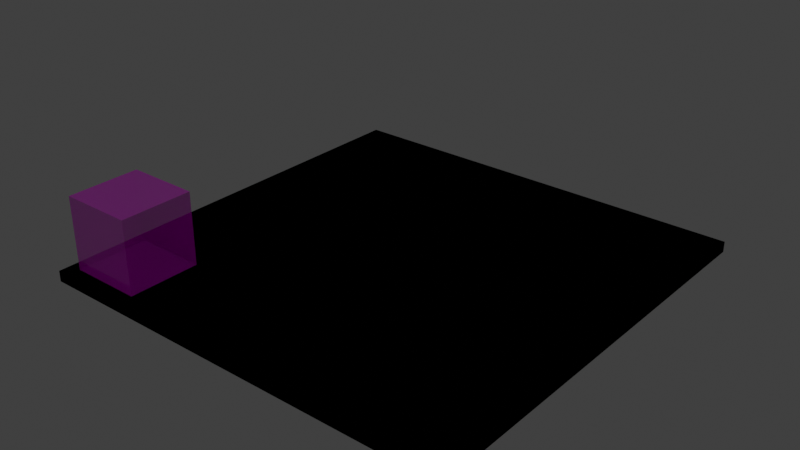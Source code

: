# Source: Scene.blend  (saved by Blender 5.1.30; exported with 4.5.12 LTS)
import bpy
from mathutils import Matrix  # noqa: F401  (used for matrix-valued properties, if any)

bpy.ops.wm.read_factory_settings(use_empty=True)
scene = bpy.context.scene
scene.name = 'Scene'

# ---- collections
col_world = bpy.data.collections.new('World'); scene.collection.children.link(col_world)
col_global = bpy.data.collections.new('GLOBAL'); col_world.children.link(col_global)
col_static = bpy.data.collections.new('STATIC'); col_world.children.link(col_static)
col_triggers = bpy.data.collections.new('TRIGGERS'); col_world.children.link(col_triggers)

# ---- images (referenced by path relative to the original .blend; pixels are not part of the script)
import os
ASSET_DIR = os.environ.get("B2B_ASSET_DIR", "")  # directory of the original .blend (textures are referenced by path, not embedded)
HERE = os.path.dirname(os.path.abspath(__file__))  # packed textures are extracted next to this script under _unpacked/

def load_image(name, relpath, width, height, colorspace="sRGB"):
    """Load a texture the original file referenced (path relative to the .blend, or extracted next to this script)."""
    p = next((c for c in (os.path.join(HERE, relpath), os.path.join(ASSET_DIR, relpath)) if relpath and os.path.exists(c)), "")
    if p:
        img = bpy.data.images.load(p, check_existing=True)
        img.name = name
    else:  # same state as the original file: an image datablock whose file is absent (Cycles renders it pink)
        img = bpy.data.images.new(name, width, height)
        img.source = "FILE"
        img.filepath = "//" + (relpath or name)
    img.colorspace_settings.name = colorspace
    return img
img_untitled_001 = load_image('Untitled.001', 'missing.png', 64, 64, 'sRGB')

# ---- materials (node trees are filled in below, after node groups)
mat_material_002 = bpy.data.materials.new('Material.002')

# ---- material node trees
mat_material_002.use_nodes = True; mat_material_002.node_tree.nodes.clear()
_N = mat_material_002.node_tree.nodes; _L = mat_material_002.node_tree.links
n0 = _N.new('ShaderNodeBsdfPrincipled'); n0.name = 'Principled BSDF'; n0.location = (-200, 100)
n0.inputs[2].default_value = 0.0
n0.inputs[4].default_value = 0.5643
n1 = _N.new('ShaderNodeOutputMaterial'); n1.name = 'Material Output'; n1.location = (200, 100)
n2 = _N.new('ShaderNodeTexImage'); n2.name = 'Image Texture'; n2.location = (-562, 36)
n2.image = img_untitled_001
_L.new(n0.outputs[0], n1.inputs[0])
_L.new(n2.outputs[0], n0.inputs[0])
n1.is_active_output = True

# ---- world
world_world = bpy.data.worlds.new('World'); scene.world = world_world
world_world.use_nodes = True; world_world.node_tree.nodes.clear()
_N = world_world.node_tree.nodes; _L = world_world.node_tree.links
n0 = _N.new('ShaderNodeOutputWorld'); n0.name = 'World Output'; n0.location = (200, 100)
n1 = _N.new('ShaderNodeBackground'); n1.name = 'Background'; n1.location = (-200, 100)
n1.inputs[0].default_value = (0.05088, 0.05088, 0.05088, 1.0)
_L.new(n1.outputs[0], n0.inputs[0])
n0.is_active_output = True
world_world.color = (0.05088, 0.05088, 0.05088)
world_world.sun_shadow_jitter_overblur = 0.0

# ---- lights
light_sun = bpy.data.lights.new('Sun', 'SUN')
light_sun.energy = 1.0

# ---- meshes
me_cube = bpy.data.meshes.new('Cube')
me_cube.from_pydata([(-1.0, -1.0, -1.0), (-1.0, -1.0, 1.0), (-1.0, 1.0, -1.0), (-1.0, 1.0, 1.0), (1.0, -1.0, -1.0), (1.0, -1.0, 1.0), (1.0, 1.0, -1.0), (1.0, 1.0, 1.0)], [], [(0, 1, 3, 2), (2, 3, 7, 6), (6, 7, 5, 4), (4, 5, 1, 0), (2, 6, 4, 0), (7, 3, 1, 5)])
_uv = me_cube.uv_layers.new(name='UVMap')
_uv.uv.foreach_set('vector', [0.375, 0.0, 0.625, 0.0, 0.625, 0.25, 0.375, 0.25, 0.375, 0.25, 0.625, 0.25, 0.625, 0.5, 0.375, 0.5, 0.375, 0.5, 0.625, 0.5, 0.625, 0.75, 0.375, 0.75, 0.375, 0.75, 0.625, 0.75, 0.625, 1.0, 0.375, 1.0, 0.125, 0.5, 0.375, 0.5, 0.375, 0.75, 0.125, 0.75, 0.625, 0.5, 0.875, 0.5, 0.875, 0.75, 0.625, 0.75])
me_cube.update()
me_cube_004 = bpy.data.meshes.new('Cube.004')
me_cube_004.from_pydata([(-1.0, -1.0, -1.0), (-1.0, -1.0, 1.0), (-1.0, 1.0, -1.0), (-1.0, 1.0, 1.0), (1.0, -1.0, -1.0), (1.0, -1.0, 1.0), (1.0, 1.0, -1.0), (1.0, 1.0, 1.0)], [], [(0, 1, 3, 2), (2, 3, 7, 6), (6, 7, 5, 4), (4, 5, 1, 0), (2, 6, 4, 0), (7, 3, 1, 5)])
_uv = me_cube_004.uv_layers.new(name='UVMap')
_uv.uv.foreach_set('vector', [0.375, 0.0, 0.625, 0.0, 0.625, 0.25, 0.375, 0.25, 0.375, 0.25, 0.625, 0.25, 0.625, 0.5, 0.375, 0.5, 0.375, 0.5, 0.625, 0.5, 0.625, 0.75, 0.375, 0.75, 0.375, 0.75, 0.625, 0.75, 0.625, 1.0, 0.375, 1.0, 0.125, 0.5, 0.375, 0.5, 0.375, 0.75, 0.125, 0.75, 0.625, 0.5, 0.875, 0.5, 0.875, 0.75, 0.625, 0.75])
me_cube_004.update()
me_cube_006 = bpy.data.meshes.new('Cube.006')
me_cube_006.from_pydata([(-1.0, -1.0, -1.0), (-1.0, -1.0, 1.0), (-1.0, 1.0, -1.0), (-1.0, 1.0, 1.0), (1.0, -1.0, -1.0), (1.0, -1.0, 1.0), (1.0, 1.0, -1.0), (1.0, 1.0, 1.0)], [], [(0, 1, 3, 2), (2, 3, 7, 6), (6, 7, 5, 4), (4, 5, 1, 0), (2, 6, 4, 0), (7, 3, 1, 5)])
_uv = me_cube_006.uv_layers.new(name='UVMap')
_uv.uv.foreach_set('vector', [0.375, 0.0, 0.625, 0.0, 0.625, 0.25, 0.375, 0.25, 0.375, 0.25, 0.625, 0.25, 0.625, 0.5, 0.375, 0.5, 0.375, 0.5, 0.625, 0.5, 0.625, 0.75, 0.375, 0.75, 0.375, 0.75, 0.625, 0.75, 0.625, 1.0, 0.375, 1.0, 0.125, 0.5, 0.375, 0.5, 0.375, 0.75, 0.125, 0.75, 0.625, 0.5, 0.875, 0.5, 0.875, 0.75, 0.625, 0.75])
me_cube_006.materials.append(mat_material_002)
me_cube_006.update()

# ---- objects
ob_light_sun = bpy.data.objects.new('LIGHT_Sun', light_sun)
ob_spawn_player = bpy.data.objects.new('SPAWN_Player', None)
ob_floor = bpy.data.objects.new('Floor', me_cube)
ob_col_box = bpy.data.objects.new('COL_BOX', me_cube_004)
ob_trigger_newevent = bpy.data.objects.new('TRIGGER_NewEvent', me_cube_006)

# ---- transforms, parenting, visibility, modifiers, constraints
ob_light_sun.location = (0.0, 0.0, 6.019)
ob_light_sun.rotation_euler = (0.4386, -1.283, -0.4505)
ob_spawn_player.location = (1.335, 1.504, 0.1971)
ob_spawn_player.empty_display_type = 'CUBE'
ob_spawn_player.empty_display_size = 0.14
ob_spawn_player.empty_image_depth = 'FRONT'
ob_spawn_player.empty_image_side = 'FRONT'
ob_spawn_player.show_name = True
ob_floor.location = (0.0, 0.0, 0.0)
ob_floor.scale = (2.0, 2.0, 0.05)
ob_col_box.parent = ob_floor
ob_col_box.matrix_parent_inverse = Matrix(((0.5, -0.0, 0.0, -0.0), (-0.0, 0.5, -0.0, 0.0), (0.0, -0.0, 20.0, -0.0), (-0.0, 0.0, -0.0, 1.0)))
ob_col_box.location = (0.0, 0.0, 0.0)
ob_col_box.scale = (2.0, 2.0, 0.05)
ob_col_box.color = (0.0, 1.0, 0.0161, 1.0)
ob_col_box.display_type = 'WIRE'
ob_col_box.show_bounds = True
ob_col_box.show_in_front = True
ob_col_box.display.show_shadows = False
ob_trigger_newevent.location = (-1.523, -1.557, 0.4019)
ob_trigger_newevent.scale = (0.3369, 0.3369, 0.3369)
ob_trigger_newevent.color = (0.0, 1.0, 0.003904, 1.0)
ob_trigger_newevent.display_type = 'SOLID'
ob_trigger_newevent.show_bounds = True
ob_trigger_newevent.show_name = True
ob_trigger_newevent.show_in_front = True
ob_trigger_newevent.display.show_shadows = False

# ---- collection membership
col_global.objects.link(ob_light_sun)
col_global.objects.link(ob_spawn_player)
col_static.objects.link(ob_floor)
col_static.objects.link(ob_col_box)
col_triggers.objects.link(ob_trigger_newevent)

# ---- scene / render settings (as saved in the file)
scene.frame_start = 1; scene.frame_end = 250; scene.frame_set(1)
scene.render.engine = 'BLENDER_EEVEE_NEXT'
scene.render.bake_bias = 0.0
scene.render.bake_samples = 0
scene.cycles.sampling_pattern = 'TABULATED_SOBOL'
scene.eevee.use_volume_custom_range = False
scene.view_settings.view_transform = 'Standard'
bpy.context.view_layer.update()

# ---- added for rendering (the .blend has no active camera): camera
cam_auto = bpy.data.cameras.new('AutoCamera')
cam_auto.lens = 50.0
cam_auto.sensor_width = 36.0
cam_auto.clip_end = 1000.0
ob_auto_camera = bpy.data.objects.new('AutoCamera', cam_auto)
scene.collection.objects.link(ob_auto_camera)
ob_auto_camera.location = (5.2845, -6.3414, 4.57199)
ob_auto_camera.rotation_euler = (1.09748, -7.21219e-08, 0.694738)
scene.camera = ob_auto_camera
bpy.context.view_layer.update()
